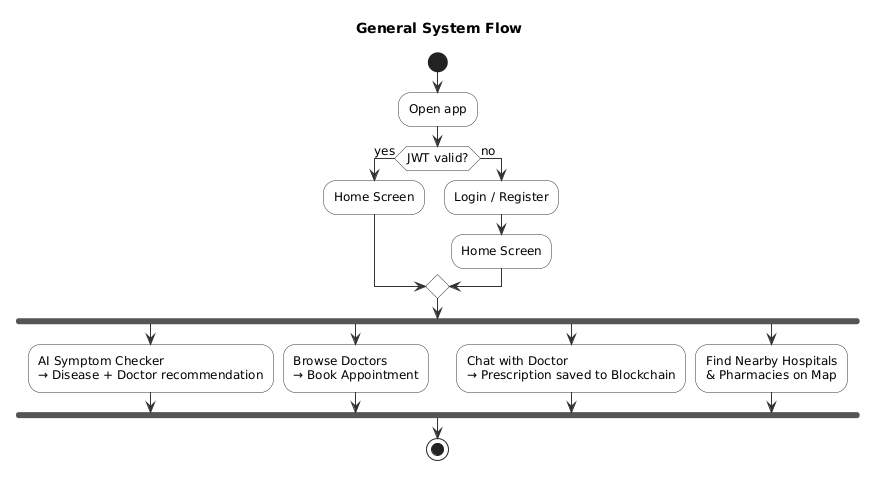

The diagram above was rendered by PlantUML. Its source (embedded in the PNG):
@startuml
skinparam defaultFontName Arial
skinparam defaultFontSize 12
skinparam linetype ortho
skinparam ArrowColor #333333
skinparam ActivityBackgroundColor #FFFFFF
skinparam ActivityBorderColor #333333
skinparam ActivityDiamondBackgroundColor #FFFFFF
skinparam ActivityDiamondBorderColor #333333

title General System Flow

start

:Open app;

if (JWT valid?) then (yes)
  :Home Screen;
else (no)
  :Login / Register;
  :Home Screen;
endif

fork
  :AI Symptom Checker\n→ Disease + Doctor recommendation;
fork again
  :Browse Doctors\n→ Book Appointment;
fork again
  :Chat with Doctor\n→ Prescription saved to Blockchain;
fork again
  :Find Nearby Hospitals\n& Pharmacies on Map;
end fork

stop
@enduml